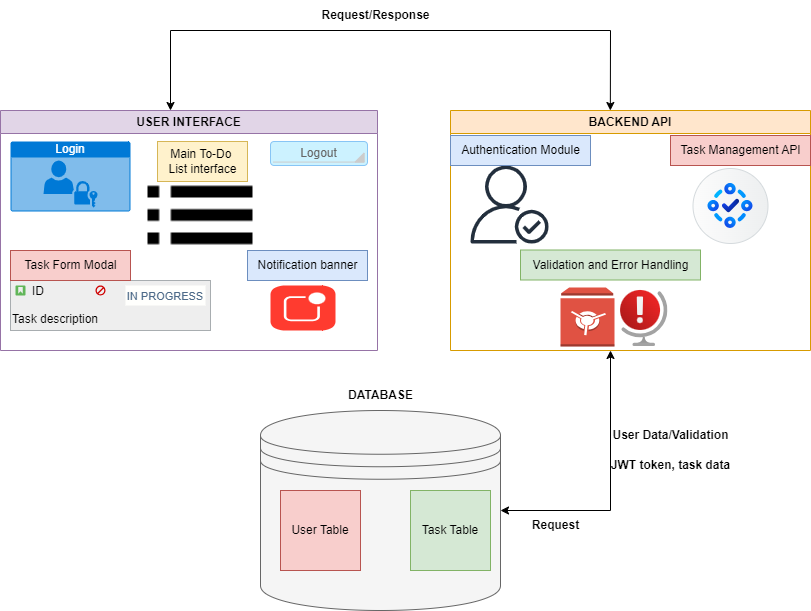

The diagram above was exported from draw.io. Its source (the exported page's mxGraphModel, read from the mxfile embedded in the PNG):
<mxGraphModel dx="880" dy="468" grid="1" gridSize="10" guides="1" tooltips="1" connect="1" arrows="1" fold="1" page="1" pageScale="1" pageWidth="850" pageHeight="1100" math="0" shadow="0">
  <root>
    <mxCell id="0" />
    <mxCell id="1" parent="0" />
    <mxCell id="ZnCJSwMc-d54Y11UttF--9" value="USER INTERFACE" style="swimlane;whiteSpace=wrap;html=1;fillColor=#e1d5e7;strokeColor=#9673a6;" vertex="1" parent="1">
      <mxGeometry x="30" y="120" width="377" height="240" as="geometry" />
    </mxCell>
    <mxCell id="ZnCJSwMc-d54Y11UttF--14" value="Login" style="html=1;whiteSpace=wrap;strokeColor=none;fillColor=#0079D6;labelPosition=center;verticalLabelPosition=middle;verticalAlign=top;align=center;fontSize=12;outlineConnect=0;spacingTop=-6;fontColor=#FFFFFF;sketch=0;shape=mxgraph.sitemap.login;" vertex="1" parent="ZnCJSwMc-d54Y11UttF--9">
      <mxGeometry x="10" y="31" width="120" height="70" as="geometry" />
    </mxCell>
    <mxCell id="ZnCJSwMc-d54Y11UttF--15" value="" style="shape=image;html=1;verticalAlign=top;verticalLabelPosition=bottom;labelBackgroundColor=#ffffff;imageAspect=0;aspect=fixed;image=https://cdn0.iconfinder.com/data/icons/google-material-design-3-0/48/ic_list_48px-128.png" vertex="1" parent="ZnCJSwMc-d54Y11UttF--9">
      <mxGeometry x="130" y="35" width="140" height="140" as="geometry" />
    </mxCell>
    <mxCell id="ZnCJSwMc-d54Y11UttF--16" value="Task description" style="html=1;shadow=0;dashed=0;shape=mxgraph.atlassian.issue;issueType=story;issuePriority=blocker;issueStatus=inProgress;verticalAlign=top;align=left;whiteSpace=wrap;overflow=hidden;spacingTop=25;strokeColor=#A8ADB0;fillColor=#EEEEEE;fontSize=12;backgroundOutline=1;sketch=0;" vertex="1" parent="ZnCJSwMc-d54Y11UttF--9">
      <mxGeometry x="10" y="170" width="200" height="50" as="geometry" />
    </mxCell>
    <mxCell id="ZnCJSwMc-d54Y11UttF--17" value="ID" style="strokeColor=none;fillColor=none;part=1;resizable=0;align=left;autosize=1;points=[];deletable=0;connectable=0;" vertex="1" parent="ZnCJSwMc-d54Y11UttF--16">
      <mxGeometry width="60" height="20" relative="1" as="geometry">
        <mxPoint x="20" as="offset" />
      </mxGeometry>
    </mxCell>
    <mxCell id="ZnCJSwMc-d54Y11UttF--18" value="" style="html=1;strokeWidth=1;shadow=0;dashed=0;shape=mxgraph.ios7.misc.notification;fillColor=#FF3B2F;strokeColor=none;buttonText=;strokeColor2=#222222;fontColor=#222222;fontSize=8;verticalLabelPosition=bottom;verticalAlign=top;align=center;sketch=0;" vertex="1" parent="ZnCJSwMc-d54Y11UttF--9">
      <mxGeometry x="270" y="175" width="65" height="45" as="geometry" />
    </mxCell>
    <mxCell id="ZnCJSwMc-d54Y11UttF--24" value="Task Form Modal" style="text;html=1;align=center;verticalAlign=middle;resizable=0;points=[];autosize=1;strokeColor=#b85450;fillColor=#f8cecc;" vertex="1" parent="ZnCJSwMc-d54Y11UttF--9">
      <mxGeometry x="10" y="140" width="120" height="30" as="geometry" />
    </mxCell>
    <mxCell id="ZnCJSwMc-d54Y11UttF--25" value="Notification banner" style="text;html=1;align=center;verticalAlign=middle;resizable=0;points=[];autosize=1;strokeColor=#6c8ebf;fillColor=#dae8fc;" vertex="1" parent="ZnCJSwMc-d54Y11UttF--9">
      <mxGeometry x="247" y="140" width="120" height="30" as="geometry" />
    </mxCell>
    <mxCell id="ZnCJSwMc-d54Y11UttF--105" value="" style="strokeWidth=1;html=1;shadow=0;dashed=0;shape=mxgraph.android.rect;rounded=1;fillColor=#ccf2ff;strokeColor=#88c5f5;" vertex="1" parent="ZnCJSwMc-d54Y11UttF--9">
      <mxGeometry x="270" y="31" width="97" height="24" as="geometry" />
    </mxCell>
    <mxCell id="ZnCJSwMc-d54Y11UttF--106" value="Logout" style="strokeWidth=1;html=1;shadow=0;dashed=0;shape=mxgraph.android.spinner2;fontStyle=0;fontColor=#666666;align=center;verticalAlign=middle;strokeColor=#cccccc;fillColor=#cccccc;" vertex="1" parent="ZnCJSwMc-d54Y11UttF--105">
      <mxGeometry x="2.4871794871794872" y="3.4285714285714284" width="91.1965811965812" height="17.142857142857142" as="geometry" />
    </mxCell>
    <mxCell id="ZnCJSwMc-d54Y11UttF--22" value="Main To-Do&amp;nbsp;&lt;div&gt;List interface&lt;/div&gt;" style="text;html=1;align=center;verticalAlign=middle;resizable=0;points=[];autosize=1;strokeColor=#d6b656;fillColor=#fff2cc;" vertex="1" parent="ZnCJSwMc-d54Y11UttF--9">
      <mxGeometry x="157" y="31" width="90" height="40" as="geometry" />
    </mxCell>
    <mxCell id="ZnCJSwMc-d54Y11UttF--11" value="BACKEND API" style="swimlane;whiteSpace=wrap;html=1;fillColor=#ffe6cc;strokeColor=#d79b00;" vertex="1" parent="1">
      <mxGeometry x="480" y="120" width="360" height="240" as="geometry" />
    </mxCell>
    <mxCell id="ZnCJSwMc-d54Y11UttF--27" value="" style="sketch=0;outlineConnect=0;fontColor=#232F3E;gradientColor=none;fillColor=#232F3D;strokeColor=none;dashed=0;verticalLabelPosition=bottom;verticalAlign=top;align=center;html=1;fontSize=12;fontStyle=0;aspect=fixed;pointerEvents=1;shape=mxgraph.aws4.authenticated_user;" vertex="1" parent="ZnCJSwMc-d54Y11UttF--11">
      <mxGeometry x="20" y="55" width="78" height="78" as="geometry" />
    </mxCell>
    <mxCell id="ZnCJSwMc-d54Y11UttF--28" value="" style="shape=mxgraph.sap.icon;labelPosition=center;verticalLabelPosition=bottom;align=center;verticalAlign=top;strokeWidth=1;strokeColor=#D5DADD;fillColor=#EDEFF0;gradientColor=#FCFCFC;gradientDirection=west;aspect=fixed;SAPIcon=SAP_Task_Center" vertex="1" parent="ZnCJSwMc-d54Y11UttF--11">
      <mxGeometry x="242.5" y="58" width="75" height="75" as="geometry" />
    </mxCell>
    <mxCell id="ZnCJSwMc-d54Y11UttF--29" value="" style="image;aspect=fixed;html=1;points=[];align=center;fontSize=12;image=img/lib/azure2/general/Globe_Error.svg;" vertex="1" parent="ZnCJSwMc-d54Y11UttF--11">
      <mxGeometry x="170" y="180" width="47.52" height="56" as="geometry" />
    </mxCell>
    <mxCell id="ZnCJSwMc-d54Y11UttF--30" value="" style="outlineConnect=0;dashed=0;verticalLabelPosition=bottom;verticalAlign=top;align=center;html=1;shape=mxgraph.aws3.vault;fillColor=#E05243;gradientColor=none;" vertex="1" parent="ZnCJSwMc-d54Y11UttF--11">
      <mxGeometry x="110" y="177" width="54" height="59" as="geometry" />
    </mxCell>
    <mxCell id="ZnCJSwMc-d54Y11UttF--37" value="Task Management API" style="text;html=1;align=center;verticalAlign=middle;resizable=0;points=[];autosize=1;strokeColor=#b85450;fillColor=#f8cecc;" vertex="1" parent="ZnCJSwMc-d54Y11UttF--11">
      <mxGeometry x="220" y="25" width="140" height="30" as="geometry" />
    </mxCell>
    <mxCell id="ZnCJSwMc-d54Y11UttF--34" value="Authentication Module" style="text;html=1;align=center;verticalAlign=middle;resizable=0;points=[];autosize=1;strokeColor=#6c8ebf;fillColor=#dae8fc;" vertex="1" parent="ZnCJSwMc-d54Y11UttF--11">
      <mxGeometry y="25" width="140" height="30" as="geometry" />
    </mxCell>
    <mxCell id="ZnCJSwMc-d54Y11UttF--38" value="Validation and Error Handling" style="text;html=1;align=center;verticalAlign=middle;resizable=0;points=[];autosize=1;strokeColor=#82b366;fillColor=#d5e8d4;" vertex="1" parent="ZnCJSwMc-d54Y11UttF--11">
      <mxGeometry x="70" y="139.5" width="180" height="30" as="geometry" />
    </mxCell>
    <mxCell id="ZnCJSwMc-d54Y11UttF--40" value="&lt;b&gt;DATABASE&lt;/b&gt;" style="text;html=1;align=center;verticalAlign=middle;resizable=0;points=[];autosize=1;strokeColor=none;fillColor=none;" vertex="1" parent="1">
      <mxGeometry x="365" y="390" width="90" height="30" as="geometry" />
    </mxCell>
    <mxCell id="ZnCJSwMc-d54Y11UttF--86" value="" style="shape=datastore;whiteSpace=wrap;html=1;fillColor=#f5f5f5;fontColor=#333333;strokeColor=#666666;" vertex="1" parent="1">
      <mxGeometry x="290" y="420" width="240" height="200" as="geometry" />
    </mxCell>
    <mxCell id="ZnCJSwMc-d54Y11UttF--87" value="User Table" style="whiteSpace=wrap;html=1;aspect=fixed;fillColor=#f8cecc;strokeColor=#b85450;" vertex="1" parent="1">
      <mxGeometry x="310" y="500" width="80" height="80" as="geometry" />
    </mxCell>
    <mxCell id="ZnCJSwMc-d54Y11UttF--89" value="Task Table" style="whiteSpace=wrap;html=1;aspect=fixed;fillColor=#d5e8d4;strokeColor=#82b366;" vertex="1" parent="1">
      <mxGeometry x="440" y="500" width="80" height="80" as="geometry" />
    </mxCell>
    <mxCell id="ZnCJSwMc-d54Y11UttF--98" value="" style="endArrow=none;html=1;rounded=0;" edge="1" parent="1">
      <mxGeometry width="50" height="50" relative="1" as="geometry">
        <mxPoint x="200" y="40" as="sourcePoint" />
        <mxPoint x="640" y="40" as="targetPoint" />
      </mxGeometry>
    </mxCell>
    <mxCell id="ZnCJSwMc-d54Y11UttF--99" value="" style="endArrow=classic;html=1;rounded=0;entryX=0.444;entryY=0;entryDx=0;entryDy=0;entryPerimeter=0;" edge="1" parent="1" target="ZnCJSwMc-d54Y11UttF--11">
      <mxGeometry width="50" height="50" relative="1" as="geometry">
        <mxPoint x="640" y="40" as="sourcePoint" />
        <mxPoint x="490" y="140" as="targetPoint" />
      </mxGeometry>
    </mxCell>
    <mxCell id="ZnCJSwMc-d54Y11UttF--100" value="&lt;b&gt;Request/Response&lt;/b&gt;" style="text;html=1;align=center;verticalAlign=middle;resizable=0;points=[];autosize=1;strokeColor=none;fillColor=none;" vertex="1" parent="1">
      <mxGeometry x="340" y="10" width="130" height="30" as="geometry" />
    </mxCell>
    <mxCell id="ZnCJSwMc-d54Y11UttF--102" value="" style="endArrow=classic;html=1;rounded=0;entryX=1;entryY=0.5;entryDx=0;entryDy=0;" edge="1" parent="1" target="ZnCJSwMc-d54Y11UttF--86">
      <mxGeometry width="50" height="50" relative="1" as="geometry">
        <mxPoint x="640" y="520" as="sourcePoint" />
        <mxPoint x="490" y="480" as="targetPoint" />
      </mxGeometry>
    </mxCell>
    <mxCell id="ZnCJSwMc-d54Y11UttF--103" value="&lt;b&gt; JWT token, task data&lt;/b&gt;" style="text;html=1;align=center;verticalAlign=middle;resizable=0;points=[];autosize=1;strokeColor=none;fillColor=none;" vertex="1" parent="1">
      <mxGeometry x="630" y="460" width="140" height="30" as="geometry" />
    </mxCell>
    <mxCell id="ZnCJSwMc-d54Y11UttF--104" value="" style="endArrow=classic;html=1;rounded=0;" edge="1" parent="1">
      <mxGeometry width="50" height="50" relative="1" as="geometry">
        <mxPoint x="640" y="520" as="sourcePoint" />
        <mxPoint x="640" y="360" as="targetPoint" />
      </mxGeometry>
    </mxCell>
    <mxCell id="ZnCJSwMc-d54Y11UttF--112" value="&lt;b&gt;User Data/Validation&lt;/b&gt;" style="text;html=1;align=center;verticalAlign=middle;resizable=0;points=[];autosize=1;strokeColor=none;fillColor=none;" vertex="1" parent="1">
      <mxGeometry x="630" y="430" width="140" height="30" as="geometry" />
    </mxCell>
    <mxCell id="ZnCJSwMc-d54Y11UttF--113" value="&lt;b&gt;Request&lt;/b&gt;" style="text;html=1;align=center;verticalAlign=middle;resizable=0;points=[];autosize=1;strokeColor=none;fillColor=none;" vertex="1" parent="1">
      <mxGeometry x="550" y="520" width="70" height="30" as="geometry" />
    </mxCell>
    <mxCell id="ZnCJSwMc-d54Y11UttF--114" value="" style="endArrow=classic;html=1;rounded=0;" edge="1" parent="1">
      <mxGeometry width="50" height="50" relative="1" as="geometry">
        <mxPoint x="200" y="40" as="sourcePoint" />
        <mxPoint x="200" y="120" as="targetPoint" />
      </mxGeometry>
    </mxCell>
  </root>
</mxGraphModel>